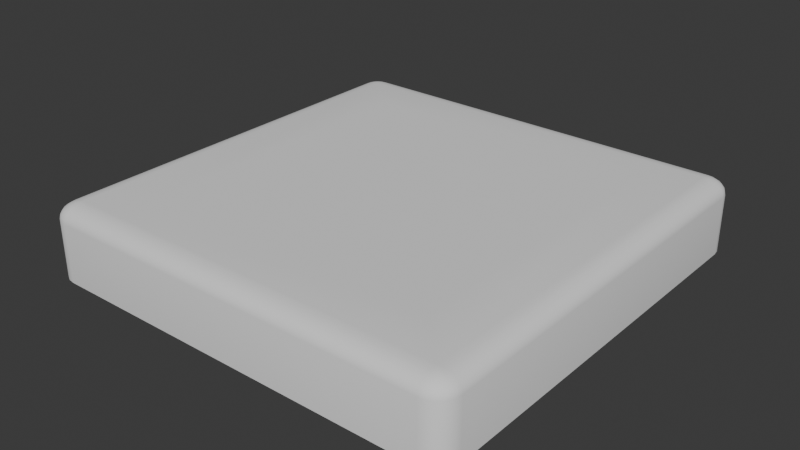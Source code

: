 # Source: Traffic_Cone.blend  (saved by Blender 4.0.36; exported with 4.5.12 LTS)
import bpy
from mathutils import Matrix  # noqa: F401  (used for matrix-valued properties, if any)

bpy.ops.wm.read_factory_settings(use_empty=True)
scene = bpy.context.scene
scene.name = 'Scene'

# ---- collections
col_collection = bpy.data.collections.new('Collection'); scene.collection.children.link(col_collection)

# ---- node groups
ng_auto_smooth = bpy.data.node_groups.new('Auto Smooth', 'GeometryNodeTree')
_s = ng_auto_smooth.interface.new_socket(name='Geometry', in_out='OUTPUT', socket_type='NodeSocketGeometry')
_s = ng_auto_smooth.interface.new_socket(name='Geometry', in_out='INPUT', socket_type='NodeSocketGeometry')
_s = ng_auto_smooth.interface.new_socket(name='Angle', in_out='INPUT', socket_type='NodeSocketFloat')
_s.subtype = 'ANGLE'
_s.min_value = 0.0
_s.max_value = 3.142
ng_auto_smooth.is_modifier = True
_N = ng_auto_smooth.nodes; _L = ng_auto_smooth.links
n0 = _N.new('NodeGroupOutput'); n0.name = 'Group Output'; n0.location = (480, -100)
n1 = _N.new('NodeGroupInput'); n1.name = 'Group Input'; n1.location = (-420, -300)
n2 = _N.new('NodeGroupInput'); n2.name = 'Group Input.001'; n2.location = (-60, -100)
n3 = _N.new('GeometryNodeSetShadeSmooth'); n3.name = 'Set Shade Smooth'; n3.location = (120, -100)
n3.domain = 'EDGE'
n4 = _N.new('GeometryNodeSetShadeSmooth'); n4.name = 'Set Shade Smooth.001'; n4.location = (300, -100)
n5 = _N.new('GeometryNodeInputMeshEdgeAngle'); n5.name = 'Edge Angle'; n5.location = (-420, -220)
n6 = _N.new('GeometryNodeInputEdgeSmooth'); n6.name = 'Is Edge Smooth'; n6.location = (-60, -160)
n7 = _N.new('GeometryNodeInputShadeSmooth'); n7.name = 'Is Face Smooth'; n7.location = (-240, -340)
n8 = _N.new('FunctionNodeBooleanMath'); n8.name = 'Boolean Math'; n8.location = (-60, -220)
n9 = _N.new('FunctionNodeCompare'); n9.name = 'Compare'; n9.location = (-240, -180)
n9.operation = 'LESS_EQUAL'
_L.new(n5.outputs[0], n9.inputs[0])
_L.new(n4.outputs[0], n0.inputs[0])
_L.new(n1.outputs[1], n9.inputs[1])
_L.new(n9.outputs[0], n8.inputs[0])
_L.new(n7.outputs[0], n8.inputs[1])
_L.new(n2.outputs[0], n3.inputs[0])
_L.new(n6.outputs[0], n3.inputs[1])
_L.new(n3.outputs[0], n4.inputs[0])
_L.new(n8.outputs[0], n3.inputs[2])
n0.is_active_output = True

# ---- world
world_world = bpy.data.worlds.new('World'); scene.world = world_world
world_world.use_nodes = True; world_world.node_tree.nodes.clear()
_N = world_world.node_tree.nodes; _L = world_world.node_tree.links
n0 = _N.new('ShaderNodeOutputWorld'); n0.name = 'World Output'; n0.location = (300, 300)
n1 = _N.new('ShaderNodeBackground'); n1.name = 'Background'; n1.location = (10, 300)
n1.inputs[0].default_value = (0.05088, 0.05088, 0.05088, 1.0)
_L.new(n1.outputs[0], n0.inputs[0])
n0.is_active_output = True
world_world.color = (0.05088, 0.05088, 0.05088)
world_world.use_sun_shadow = False
world_world.sun_shadow_jitter_overblur = 0.0

# ---- meshes
me_cube_001 = bpy.data.meshes.new('Cube.001')
me_cube_001.from_pydata([(-0.9, -1.0, -1.0), (-1.0, -0.9, -1.0), (-0.9309, -0.9951, -1.0), (-0.9588, -0.9809, -1.0), (-0.9809, -0.9588, -1.0), (-0.9951, -0.9309, -1.0), (-1.0, 0.9, -1.0), (-0.9, 1.0, -1.0), (-0.9951, 0.9309, -1.0), (-0.9809, 0.9588, -1.0), (-0.9588, 0.9809, -1.0), (-0.9309, 0.9951, -1.0), (1.0, -0.9, -1.0), (0.9, -1.0, -1.0), (0.9951, -0.9309, -1.0), (0.9809, -0.9588, -1.0), (0.9588, -0.9809, -1.0), (0.9309, -0.9951, -1.0), (0.9, 1.0, -1.0), (1.0, 0.9, -1.0), (0.9309, 0.9951, -1.0), (0.9588, 0.9809, -1.0), (0.9809, 0.9588, -1.0), (0.9951, 0.9309, -1.0), (-1.0, -0.9, -0.6), (-0.9309, -0.8946, -0.5049), (-0.9588, -0.8968, -0.5191), (-0.9809, -0.8985, -0.5412), (-0.9951, -0.8996, -0.5691), (-0.9, -1.0, -0.6), (-0.8946, -0.9309, -0.5049), (-0.8968, -0.9588, -0.5191), (-0.8985, -0.9809, -0.5412), (-0.8996, -0.9951, -0.5691), (-0.6918, -0.6918, -0.5), (-0.9951, -0.9309, -0.6), (-0.9286, -0.9093, -0.5049), (-0.9554, -0.918, -0.5191), (-0.9767, -0.9249, -0.5412), (-0.9904, -0.9294, -0.5691), (-0.9809, -0.9588, -0.6), (-0.9243, -0.9177, -0.5049), (-0.9471, -0.9342, -0.5191), (-0.9653, -0.9474, -0.5412), (-0.9769, -0.9559, -0.5691), (-0.9588, -0.9809, -0.6), (-0.9177, -0.9243, -0.5049), (-0.9342, -0.9471, -0.5191), (-0.9474, -0.9653, -0.5412), (-0.9559, -0.9769, -0.5691), (-0.9309, -0.9951, -0.6), (-0.9093, -0.9286, -0.5049), (-0.918, -0.9554, -0.5191), (-0.9249, -0.9767, -0.5412), (-0.9294, -0.9904, -0.5691), (-0.6918, 0.6918, -0.5), (-0.9, 1.0, -0.6), (-0.8946, 0.9309, -0.5049), (-0.8968, 0.9588, -0.5191), (-0.8985, 0.9809, -0.5412), (-0.8996, 0.9951, -0.5691), (-1.0, 0.9, -0.6), (-0.9309, 0.8946, -0.5049), (-0.9588, 0.8968, -0.5191), (-0.9809, 0.8985, -0.5412), (-0.9951, 0.8996, -0.5691), (-0.9309, 0.9951, -0.6), (-0.9093, 0.9286, -0.5049), (-0.918, 0.9554, -0.5191), (-0.9249, 0.9767, -0.5412), (-0.9294, 0.9904, -0.5691), (-0.9588, 0.9809, -0.6), (-0.9177, 0.9243, -0.5049), (-0.9342, 0.9471, -0.5191), (-0.9474, 0.9653, -0.5412), (-0.9559, 0.9769, -0.5691), (-0.9809, 0.9588, -0.6), (-0.9243, 0.9177, -0.5049), (-0.9471, 0.9342, -0.5191), (-0.9653, 0.9474, -0.5412), (-0.9769, 0.9559, -0.5691), (-0.9951, 0.9309, -0.6), (-0.9286, 0.9093, -0.5049), (-0.9554, 0.918, -0.5191), (-0.9767, 0.9249, -0.5412), (-0.9904, 0.9294, -0.5691), (0.9, -1.0, -0.6), (0.8946, -0.9309, -0.5049), (0.8968, -0.9588, -0.5191), (0.8985, -0.9809, -0.5412), (0.8996, -0.9951, -0.5691), (1.0, -0.9, -0.6), (0.9309, -0.8946, -0.5049), (0.9588, -0.8968, -0.5191), (0.9809, -0.8985, -0.5412), (0.9951, -0.8996, -0.5691), (0.6918, -0.6918, -0.5), (0.9309, -0.9951, -0.6), (0.9093, -0.9286, -0.5049), (0.918, -0.9554, -0.5191), (0.9249, -0.9767, -0.5412), (0.9294, -0.9904, -0.5691), (0.9588, -0.9809, -0.6), (0.9177, -0.9243, -0.5049), (0.9342, -0.9471, -0.5191), (0.9474, -0.9653, -0.5412), (0.9559, -0.9769, -0.5691), (0.9809, -0.9588, -0.6), (0.9243, -0.9177, -0.5049), (0.9471, -0.9342, -0.5191), (0.9653, -0.9474, -0.5412), (0.9769, -0.9559, -0.5691), (0.9951, -0.9309, -0.6), (0.9286, -0.9093, -0.5049), (0.9554, -0.918, -0.5191), (0.9767, -0.9249, -0.5412), (0.9904, -0.9294, -0.5691), (1.0, 0.9, -0.6), (0.9309, 0.8946, -0.5049), (0.9588, 0.8968, -0.5191), (0.9809, 0.8985, -0.5412), (0.9951, 0.8996, -0.5691), (0.9, 1.0, -0.6), (0.8946, 0.9309, -0.5049), (0.8968, 0.9588, -0.5191), (0.8985, 0.9809, -0.5412), (0.8996, 0.9951, -0.5691), (0.6918, 0.6918, -0.5), (0.9951, 0.9309, -0.6), (0.9286, 0.9093, -0.5049), (0.9554, 0.918, -0.5191), (0.9767, 0.9249, -0.5412), (0.9904, 0.9294, -0.5691), (0.9809, 0.9588, -0.6), (0.9243, 0.9177, -0.5049), (0.9471, 0.9342, -0.5191), (0.9653, 0.9474, -0.5412), (0.9769, 0.9559, -0.5691), (0.9588, 0.9809, -0.6), (0.9177, 0.9243, -0.5049), (0.9342, 0.9471, -0.5191), (0.9474, 0.9653, -0.5412), (0.9559, 0.9769, -0.5691), (0.9309, 0.9951, -0.6), (0.9093, 0.9286, -0.5049), (0.918, 0.9554, -0.5191), (0.9249, 0.9767, -0.5412), (0.9294, 0.9904, -0.5691), (-0.8992, 0.8992, -0.5), (0.8992, 0.8992, -0.5), (0.8992, -0.8992, -0.5), (-0.8992, -0.8992, -0.5)], [], [(4, 40, 35, 5), (97, 17, 16, 102), (0, 29, 50, 2), (127, 55, 34, 96), (81, 8, 6, 61), (13, 86, 29, 0), (56, 7, 11, 66), (2, 50, 45, 3), (3, 45, 40, 4), (1, 24, 61, 6), (7, 56, 122, 18), (71, 10, 9, 76), (76, 9, 8, 81), (86, 13, 17, 97), (66, 11, 10, 71), (143, 20, 18, 122), (133, 22, 21, 138), (138, 21, 20, 143), (128, 23, 22, 133), (112, 14, 12, 91), (102, 16, 15, 107), (107, 15, 14, 112), (117, 19, 23, 128), (19, 117, 91, 12), (6, 8, 9, 10, 11, 7, 18, 20, 21, 22, 23, 19, 12, 14, 15, 16, 17, 13, 0, 2, 3, 4, 5, 1), (151, 51, 30), (30, 51, 52, 31), (31, 52, 53, 32), (32, 53, 54, 33), (33, 54, 50, 29), (151, 46, 51), (51, 46, 47, 52), (52, 47, 48, 53), (53, 48, 49, 54), (54, 49, 45, 50), (151, 41, 46), (46, 41, 42, 47), (47, 42, 43, 48), (48, 43, 44, 49), (49, 44, 40, 45), (151, 36, 41), (41, 36, 37, 42), (42, 37, 38, 43), (43, 38, 39, 44), (44, 39, 35, 40), (151, 25, 36), (36, 25, 26, 37), (37, 26, 27, 38), (38, 27, 28, 39), (39, 28, 24, 35), (148, 57, 67), (67, 57, 58, 68), (68, 58, 59, 69), (69, 59, 60, 70), (70, 60, 56, 66), (148, 67, 72), (72, 67, 68, 73), (73, 68, 69, 74), (74, 69, 70, 75), (75, 70, 66, 71), (148, 72, 77), (77, 72, 73, 78), (78, 73, 74, 79), (79, 74, 75, 80), (80, 75, 71, 76), (148, 77, 82), (82, 77, 78, 83), (83, 78, 79, 84), (84, 79, 80, 85), (85, 80, 76, 81), (148, 82, 62), (62, 82, 83, 63), (63, 83, 84, 64), (64, 84, 85, 65), (65, 85, 81, 61), (149, 118, 129), (129, 118, 119, 130), (130, 119, 120, 131), (131, 120, 121, 132), (132, 121, 117, 128), (149, 129, 134), (134, 129, 130, 135), (135, 130, 131, 136), (136, 131, 132, 137), (137, 132, 128, 133), (149, 134, 139), (139, 134, 135, 140), (140, 135, 136, 141), (141, 136, 137, 142), (142, 137, 133, 138), (149, 139, 144), (144, 139, 140, 145), (145, 140, 141, 146), (146, 141, 142, 147), (147, 142, 138, 143), (149, 144, 123), (123, 144, 145, 124), (124, 145, 146, 125), (125, 146, 147, 126), (126, 147, 143, 122), (150, 87, 98), (98, 87, 88, 99), (99, 88, 89, 100), (100, 89, 90, 101), (101, 90, 86, 97), (150, 98, 103), (103, 98, 99, 104), (104, 99, 100, 105), (105, 100, 101, 106), (106, 101, 97, 102), (150, 103, 108), (108, 103, 104, 109), (109, 104, 105, 110), (110, 105, 106, 111), (111, 106, 102, 107), (150, 108, 113), (113, 108, 109, 114), (114, 109, 110, 115), (115, 110, 111, 116), (116, 111, 107, 112), (150, 113, 92), (92, 113, 114, 93), (93, 114, 115, 94), (94, 115, 116, 95), (95, 116, 112, 91), (151, 148, 62, 25), (25, 62, 63, 26), (26, 63, 64, 27), (27, 64, 65, 28), (28, 65, 61, 24), (150, 151, 30, 87), (87, 30, 31, 88), (88, 31, 32, 89), (89, 32, 33, 90), (90, 33, 29, 86), (91, 117, 121, 95), (95, 121, 120, 94), (94, 120, 119, 93), (93, 119, 118, 92), (92, 118, 149, 150), (122, 56, 60, 126), (126, 60, 59, 125), (125, 59, 58, 124), (124, 58, 57, 123), (123, 57, 148, 149), (5, 35, 24, 1), (55, 127, 149, 148), (127, 96, 150, 149), (96, 34, 151, 150), (34, 55, 148, 151)])
me_cube_001.polygons.foreach_set('use_smooth', [True] * 150)
_uv = me_cube_001.uv_layers.new(name='UVMap')
_uv.uv.foreach_set('vector', [0.375, 0.005153, 0.575, 0.005153, 0.575, 0.008637, 0.375, 0.008637, 0.575, 0.7586, 0.375, 0.7586, 0.375, 0.7552, 0.575, 0.7552, 0.375, 0.9875, 0.575, 0.9875, 0.575, 0.9914, 0.375, 0.9914, 0.6635, 0.5386, 0.8364, 0.5385, 0.8365, 0.7114, 0.6636, 0.7115, 0.575, 0.2414, 0.375, 0.2414, 0.375, 0.2375, 0.575, 0.2375, 0.375, 0.7625, 0.575, 0.7625, 0.575, 0.9875, 0.375, 0.9875, 0.575, 0.2625, 0.375, 0.2625, 0.375, 0.2586, 0.575, 0.2586, 0.375, 0.9914, 0.575, 0.9914, 0.575, 1.0, 0.375, 1.0, 0.375, 0.0, 0.575, 0.0, 0.575, 0.005153, 0.375, 0.005153, 0.375, 0.0125, 0.575, 0.0125, 0.575, 0.2375, 0.375, 0.2375, 0.375, 0.2625, 0.575, 0.2625, 0.575, 0.4875, 0.375, 0.4875, 0.575, 0.2552, 0.375, 0.2552, 0.375, 0.2448, 0.575, 0.2448, 0.575, 0.2448, 0.375, 0.2448, 0.375, 0.2414, 0.575, 0.2414, 0.575, 0.7625, 0.375, 0.7625, 0.375, 0.7586, 0.575, 0.7586, 0.575, 0.2586, 0.375, 0.2586, 0.375, 0.2552, 0.575, 0.2552, 0.575, 0.4914, 0.375, 0.4914, 0.375, 0.4875, 0.575, 0.4875, 0.575, 0.5052, 0.375, 0.5052, 0.375, 0.4948, 0.575, 0.4948, 0.575, 0.4948, 0.375, 0.4948, 0.375, 0.4914, 0.575, 0.4914, 0.575, 0.5086, 0.375, 0.5086, 0.375, 0.5052, 0.575, 0.5052, 0.575, 0.7414, 0.375, 0.7414, 0.375, 0.7375, 0.575, 0.7375, 0.575, 0.7552, 0.375, 0.7552, 0.375, 0.7448, 0.575, 0.7448, 0.575, 0.7448, 0.375, 0.7448, 0.375, 0.7414, 0.575, 0.7414, 0.575, 0.5125, 0.375, 0.5125, 0.375, 0.5086, 0.575, 0.5086, 0.375, 0.5125, 0.575, 0.5125, 0.575, 0.7375, 0.375, 0.7375, 0.125, 0.5125, 0.1256, 0.5086, 0.1274, 0.5052, 0.1302, 0.5024, 0.1336, 0.5006, 0.1375, 0.5, 0.3625, 0.5, 0.3664, 0.5006, 0.3698, 0.5024, 0.3726, 0.5052, 0.3744, 0.5086, 0.375, 0.5125, 0.375, 0.7375, 0.3744, 0.7414, 0.3726, 0.7448, 0.3698, 0.7476, 0.3664, 0.7494, 0.3625, 0.75, 0.1375, 0.75, 0.1336, 0.7494, 0.1302, 0.7476, 0.1274, 0.7448, 0.1256, 0.7414, 0.125, 0.7375, 0.8625, 0.7374, 0.8637, 0.7411, 0.8618, 0.7414, 0.8618, 0.7414, 0.8637, 0.7411, 0.8648, 0.7444, 0.8621, 0.7448, 0.8621, 0.7448, 0.8648, 0.7444, 0.866, 0.7494, 0.8627, 0.75, 0.625, 0.9877, 0.625, 0.991, 0.5905, 0.9913, 0.5905, 0.9875, 0.5905, 0.9875, 0.5905, 0.9913, 0.575, 0.9914, 0.575, 0.9875, 0.8624, 0.7374, 0.8647, 0.7405, 0.8637, 0.7411, 0.8637, 0.7411, 0.8647, 0.7405, 0.8668, 0.7434, 0.8648, 0.7444, 0.8648, 0.7444, 0.8668, 0.7434, 0.8695, 0.7478, 0.8667, 0.7492, 0.625, 0.9922, 0.625, 0.9992, 0.5905, 0.9998, 0.5905, 0.9916, 0.5905, 0.9916, 0.5905, 0.9998, 0.575, 1.0, 0.575, 0.9914, 0.8624, 0.7374, 0.8655, 0.7397, 0.8647, 0.7405, 0.8647, 0.7405, 0.8655, 0.7397, 0.8684, 0.7418, 0.8668, 0.7434, 0.8668, 0.7434, 0.8684, 0.7418, 0.8723, 0.7451, 0.8701, 0.7473, 0.625, 0.0004982, 0.625, 0.004655, 0.5905, 0.005025, 0.5905, 0.0001277, 0.5905, 0.0001277, 0.5905, 0.005025, 0.575, 0.005153, 0.575, 0.0, 0.8624, 0.7375, 0.8661, 0.7387, 0.8655, 0.7397, 0.8655, 0.7397, 0.8661, 0.7387, 0.8694, 0.7398, 0.8684, 0.7418, 0.8684, 0.7418, 0.8694, 0.7398, 0.8742, 0.7417, 0.8728, 0.7445, 0.625, 0.00549, 0.625, 0.0083, 0.5905, 0.008551, 0.5905, 0.005239, 0.5905, 0.005239, 0.5905, 0.008551, 0.575, 0.008637, 0.575, 0.005153, 0.8624, 0.7374, 0.8664, 0.7368, 0.8661, 0.7387, 0.8661, 0.7387, 0.8664, 0.7368, 0.8698, 0.7371, 0.8694, 0.7398, 0.8694, 0.7398, 0.8698, 0.7371, 0.875, 0.7377, 0.8744, 0.741, 0.625, 0.009011, 0.625, 0.01231, 0.5905, 0.01245, 0.5905, 0.008733, 0.5905, 0.008733, 0.5905, 0.01245, 0.575, 0.0125, 0.575, 0.008637, 0.8624, 0.5126, 0.8618, 0.5086, 0.8637, 0.5089, 0.8637, 0.5089, 0.8618, 0.5086, 0.8621, 0.5052, 0.8648, 0.5056, 0.8648, 0.5056, 0.8621, 0.5052, 0.8627, 0.5, 0.866, 0.5006, 0.625, 0.259, 0.625, 0.2623, 0.5905, 0.2625, 0.5905, 0.2587, 0.5905, 0.2587, 0.5905, 0.2625, 0.575, 0.2625, 0.575, 0.2586, 0.8625, 0.5126, 0.8637, 0.5089, 0.8647, 0.5095, 0.8647, 0.5095, 0.8637, 0.5089, 0.8648, 0.5056, 0.8668, 0.5066, 0.8668, 0.5066, 0.8648, 0.5056, 0.8667, 0.5008, 0.8695, 0.5022, 0.625, 0.2555, 0.625, 0.2583, 0.5905, 0.2586, 0.5905, 0.2552, 0.5905, 0.2552, 0.5905, 0.2586, 0.575, 0.2586, 0.575, 0.2552, 0.8624, 0.5126, 0.8647, 0.5095, 0.8655, 0.5103, 0.8655, 0.5103, 0.8647, 0.5095, 0.8668, 0.5066, 0.8684, 0.5082, 0.8684, 0.5082, 0.8668, 0.5066, 0.8701, 0.5027, 0.8723, 0.5049, 0.625, 0.2458, 0.625, 0.2542, 0.5905, 0.2549, 0.5905, 0.2451, 0.5905, 0.2451, 0.5905, 0.2549, 0.575, 0.2552, 0.575, 0.2448, 0.8624, 0.5126, 0.8655, 0.5103, 0.8661, 0.5113, 0.8661, 0.5113, 0.8655, 0.5103, 0.8684, 0.5082, 0.8694, 0.5102, 0.8694, 0.5102, 0.8684, 0.5082, 0.8728, 0.5055, 0.8742, 0.5083, 0.625, 0.2417, 0.625, 0.2445, 0.5905, 0.2448, 0.5905, 0.2414, 0.5905, 0.2414, 0.5905, 0.2448, 0.575, 0.2448, 0.575, 0.2414, 0.8624, 0.5125, 0.8661, 0.5113, 0.8664, 0.5132, 0.8664, 0.5132, 0.8661, 0.5113, 0.8694, 0.5102, 0.8698, 0.5129, 0.8698, 0.5129, 0.8694, 0.5102, 0.8744, 0.509, 0.875, 0.5123, 0.625, 0.2377, 0.625, 0.241, 0.5905, 0.2413, 0.5905, 0.2375, 0.5905, 0.2375, 0.5905, 0.2413, 0.575, 0.2414, 0.575, 0.2375, 0.6376, 0.5126, 0.6336, 0.5132, 0.6339, 0.5113, 0.6339, 0.5113, 0.6336, 0.5132, 0.6302, 0.5129, 0.6306, 0.5102, 0.6306, 0.5102, 0.6302, 0.5129, 0.6044, 0.5125, 0.6044, 0.5087, 0.6044, 0.5087, 0.6044, 0.5125, 0.5905, 0.5125, 0.5905, 0.5086, 0.5905, 0.5086, 0.5905, 0.5125, 0.575, 0.5125, 0.575, 0.5086, 0.6376, 0.5125, 0.6339, 0.5113, 0.6345, 0.5103, 0.6345, 0.5103, 0.6339, 0.5113, 0.6306, 0.5102, 0.6316, 0.5082, 0.6316, 0.5082, 0.6306, 0.5102, 0.6044, 0.5087, 0.6044, 0.5055, 0.6044, 0.5055, 0.6044, 0.5087, 0.5905, 0.5086, 0.5905, 0.5052, 0.5905, 0.5052, 0.5905, 0.5086, 0.575, 0.5086, 0.575, 0.5052, 0.6376, 0.5126, 0.6345, 0.5103, 0.6353, 0.5095, 0.6353, 0.5095, 0.6345, 0.5103, 0.6316, 0.5082, 0.6332, 0.5066, 0.6332, 0.5066, 0.6316, 0.5082, 0.6277, 0.5049, 0.6299, 0.5027, 0.625, 0.4958, 0.625, 0.5042, 0.5905, 0.5049, 0.5905, 0.4951, 0.5905, 0.4951, 0.5905, 0.5049, 0.575, 0.5052, 0.575, 0.4948, 0.6376, 0.5126, 0.6353, 0.5095, 0.6363, 0.5089, 0.6363, 0.5089, 0.6353, 0.5095, 0.6332, 0.5066, 0.6352, 0.5056, 0.6352, 0.5056, 0.6332, 0.5066, 0.6305, 0.5022, 0.6333, 0.5008, 0.625, 0.4917, 0.625, 0.4945, 0.5905, 0.4948, 0.5905, 0.4914, 0.5905, 0.4914, 0.5905, 0.4948, 0.575, 0.4948, 0.575, 0.4914, 0.6375, 0.5126, 0.6363, 0.5089, 0.6382, 0.5086, 0.6382, 0.5086, 0.6363, 0.5089, 0.6352, 0.5056, 0.6379, 0.5052, 0.6379, 0.5052, 0.6352, 0.5056, 0.634, 0.5006, 0.6373, 0.5, 0.625, 0.4877, 0.625, 0.491, 0.5905, 0.4913, 0.5905, 0.4875, 0.5905, 0.4875, 0.5905, 0.4913, 0.575, 0.4914, 0.575, 0.4875, 0.6376, 0.7374, 0.6382, 0.7414, 0.6363, 0.7411, 0.6363, 0.7411, 0.6382, 0.7414, 0.6379, 0.7448, 0.6352, 0.7444, 0.6352, 0.7444, 0.6379, 0.7448, 0.6373, 0.75, 0.634, 0.7494, 0.625, 0.759, 0.625, 0.7623, 0.5905, 0.7625, 0.5905, 0.7587, 0.5905, 0.7587, 0.5905, 0.7625, 0.575, 0.7625, 0.575, 0.7586, 0.6375, 0.7374, 0.6363, 0.7411, 0.6353, 0.7405, 0.6353, 0.7405, 0.6363, 0.7411, 0.6352, 0.7444, 0.6332, 0.7434, 0.6332, 0.7434, 0.6352, 0.7444, 0.6333, 0.7492, 0.6305, 0.7478, 0.625, 0.7555, 0.625, 0.7583, 0.5905, 0.7586, 0.5905, 0.7552, 0.5905, 0.7552, 0.5905, 0.7586, 0.575, 0.7586, 0.575, 0.7552, 0.6376, 0.7374, 0.6353, 0.7405, 0.6345, 0.7397, 0.6345, 0.7397, 0.6353, 0.7405, 0.6332, 0.7434, 0.6316, 0.7418, 0.6316, 0.7418, 0.6332, 0.7434, 0.6299, 0.7473, 0.6277, 0.7451, 0.625, 0.7458, 0.625, 0.7542, 0.5905, 0.7549, 0.5905, 0.7451, 0.5905, 0.7451, 0.5905, 0.7549, 0.575, 0.7552, 0.575, 0.7448, 0.6376, 0.7374, 0.6345, 0.7397, 0.6339, 0.7387, 0.6339, 0.7387, 0.6345, 0.7397, 0.6316, 0.7418, 0.6306, 0.7398, 0.6306, 0.7398, 0.6316, 0.7418, 0.6044, 0.7445, 0.6044, 0.7413, 0.6044, 0.7413, 0.6044, 0.7445, 0.5905, 0.7448, 0.5905, 0.7414, 0.5905, 0.7414, 0.5905, 0.7448, 0.575, 0.7448, 0.575, 0.7414, 0.6376, 0.7375, 0.6339, 0.7387, 0.6336, 0.7368, 0.6336, 0.7368, 0.6339, 0.7387, 0.6306, 0.7398, 0.6302, 0.7371, 0.6302, 0.7371, 0.6306, 0.7398, 0.6044, 0.7413, 0.6044, 0.7375, 0.6044, 0.7375, 0.6044, 0.7413, 0.5905, 0.7414, 0.5905, 0.7375, 0.5905, 0.7375, 0.5905, 0.7414, 0.575, 0.7414, 0.575, 0.7375, 0.8624, 0.7374, 0.8624, 0.5125, 0.8664, 0.5132, 0.8664, 0.7368, 0.8664, 0.7368, 0.8664, 0.5132, 0.8698, 0.5129, 0.8698, 0.7371, 0.8698, 0.7371, 0.8698, 0.5129, 0.875, 0.5127, 0.875, 0.7373, 0.625, 0.01269, 0.625, 0.2373, 0.5905, 0.2375, 0.5905, 0.01255, 0.5905, 0.01255, 0.5905, 0.2375, 0.575, 0.2375, 0.575, 0.0125, 0.6376, 0.7374, 0.8625, 0.7374, 0.8618, 0.7414, 0.6382, 0.7414, 0.6382, 0.7414, 0.8618, 0.7414, 0.8621, 0.7448, 0.6379, 0.7448, 0.6379, 0.7448, 0.8621, 0.7448, 0.8623, 0.75, 0.6377, 0.75, 0.625, 0.7627, 0.625, 0.9873, 0.5905, 0.9875, 0.5905, 0.7625, 0.5905, 0.7625, 0.5905, 0.9875, 0.575, 0.9875, 0.575, 0.7625, 0.575, 0.7375, 0.575, 0.5125, 0.5905, 0.5125, 0.5905, 0.7375, 0.5905, 0.7375, 0.5905, 0.5125, 0.6044, 0.5125, 0.6044, 0.7375, 0.6044, 0.7375, 0.6044, 0.5125, 0.6302, 0.5129, 0.6302, 0.7371, 0.6302, 0.7371, 0.6302, 0.5129, 0.6336, 0.5132, 0.6336, 0.7368, 0.6336, 0.7368, 0.6336, 0.5132, 0.6376, 0.5126, 0.6376, 0.7375, 0.575, 0.4875, 0.575, 0.2625, 0.5905, 0.2625, 0.5905, 0.4875, 0.5905, 0.4875, 0.5905, 0.2625, 0.625, 0.2627, 0.625, 0.4873, 0.6377, 0.5, 0.8623, 0.5, 0.8621, 0.5052, 0.6379, 0.5052, 0.6379, 0.5052, 0.8621, 0.5052, 0.8618, 0.5086, 0.6382, 0.5086, 0.6382, 0.5086, 0.8618, 0.5086, 0.8624, 0.5126, 0.6375, 0.5126, 0.375, 0.008637, 0.575, 0.008637, 0.575, 0.0125, 0.375, 0.0125, 0.8364, 0.5385, 0.6635, 0.5386, 0.6375, 0.5126, 0.8624, 0.5125, 0.6635, 0.5386, 0.6636, 0.7115, 0.6376, 0.7375, 0.6375, 0.5126, 0.6636, 0.7115, 0.8365, 0.7114, 0.8625, 0.7374, 0.6376, 0.7375, 0.8365, 0.7114, 0.8364, 0.5385, 0.8624, 0.5125, 0.8625, 0.7374])
me_cube_001.update()

# ---- objects
ob_cube = bpy.data.objects.new('Cube', me_cube_001)

# ---- transforms, parenting, visibility, modifiers, constraints
ob_cube.location = (0.0, 0.0, 1.0)
ob_cube.scale = (1.5, 1.5, 1.0)
_m = ob_cube.modifiers.new('Auto Smooth', 'NODES')
_m.node_group = ng_auto_smooth
_gi = [s.identifier for s in ng_auto_smooth.interface.items_tree if s.item_type == 'SOCKET' and s.in_out == 'INPUT']
_m[_gi[1]] = 0.5236  # Angle

# ---- collection membership
col_collection.objects.link(ob_cube)

# ---- scene / render settings (as saved in the file)
scene.frame_start = 1; scene.frame_end = 250; scene.frame_set(1)
scene.render.engine = 'BLENDER_EEVEE_NEXT'
scene.cycles.sampling_pattern = 'TABULATED_SOBOL'
bpy.context.view_layer.update()

# ---- added for rendering (the .blend has no active camera and no usable light): camera, sun
cam_auto = bpy.data.cameras.new('AutoCamera')
cam_auto.lens = 50.0
cam_auto.sensor_width = 36.0
cam_auto.clip_end = 1000.0
ob_auto_camera = bpy.data.objects.new('AutoCamera', cam_auto)
scene.collection.objects.link(ob_auto_camera)
ob_auto_camera.location = (3.95256, -4.74307, 3.41205)
ob_auto_camera.rotation_euler = (1.09748, -7.21219e-08, 0.694738)
scene.camera = ob_auto_camera
light_auto_sun = bpy.data.lights.new('AutoSun', 'SUN')
light_auto_sun.energy = 3.0
light_auto_sun.angle = 0.0523599
ob_auto_sun = bpy.data.objects.new('AutoSun', light_auto_sun)
scene.collection.objects.link(ob_auto_sun)
ob_auto_sun.rotation_euler = (0.872665, 0.174533, 0.523599)
bpy.context.view_layer.update()
